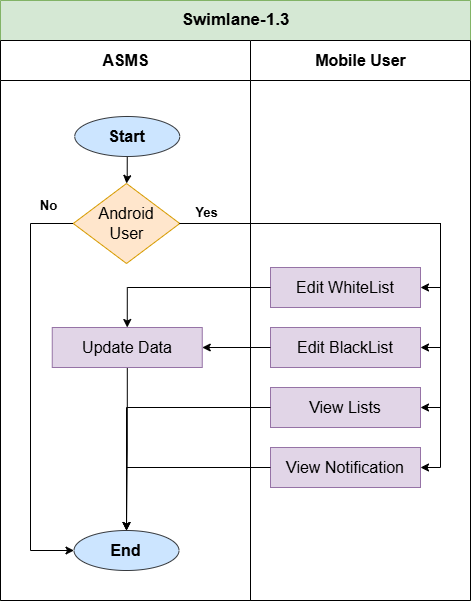

The diagram above was exported from draw.io. Its source (the exported page's mxGraphModel, read from the mxfile embedded in the PNG):
<mxGraphModel dx="1050" dy="2257" grid="1" gridSize="10" guides="1" tooltips="1" connect="1" arrows="1" fold="1" page="1" pageScale="1" pageWidth="1100" pageHeight="1700" math="0" shadow="0">
  <root>
    <mxCell id="0" />
    <mxCell id="1" parent="0" />
    <mxCell id="5wZfuDdgu5Wq1sojFTzt-1" value="&lt;font style=&quot;font-size: 17px;&quot;&gt;Swimlane-1.3&lt;/font&gt;" style="swimlane;childLayout=stackLayout;resizeParent=1;resizeParentMax=0;startSize=40;html=1;aspect=fixed;fillColor=#d5e8d4;strokeColor=#82b366;" parent="1" vertex="1">
      <mxGeometry x="150" y="-290" width="470" height="600" as="geometry" />
    </mxCell>
    <mxCell id="5wZfuDdgu5Wq1sojFTzt-3" value="&lt;font style=&quot;font-size: 16px;&quot;&gt;ASMS&lt;/font&gt;" style="swimlane;startSize=40;html=1;" parent="5wZfuDdgu5Wq1sojFTzt-1" vertex="1">
      <mxGeometry y="40" width="250" height="560" as="geometry" />
    </mxCell>
    <mxCell id="I6I--u4Ou6YhOGxtaU-s-41" style="edgeStyle=orthogonalEdgeStyle;rounded=0;orthogonalLoop=1;jettySize=auto;html=1;entryX=0.5;entryY=0;entryDx=0;entryDy=0;" parent="5wZfuDdgu5Wq1sojFTzt-3" source="3FcG2Be4jtpIELwERzMK-2" target="I6I--u4Ou6YhOGxtaU-s-36" edge="1">
      <mxGeometry relative="1" as="geometry" />
    </mxCell>
    <mxCell id="3FcG2Be4jtpIELwERzMK-2" value="&lt;font style=&quot;font-size: 16px;&quot;&gt;&lt;b&gt;Start&lt;/b&gt;&lt;/font&gt;" style="ellipse;whiteSpace=wrap;html=1;fillColor=#cce5ff;strokeColor=#36393d;" parent="5wZfuDdgu5Wq1sojFTzt-3" vertex="1">
      <mxGeometry x="74.24999999999955" y="76" width="105" height="40" as="geometry" />
    </mxCell>
    <mxCell id="I6I--u4Ou6YhOGxtaU-s-30" value="&lt;font style=&quot;font-size: 16px;&quot;&gt;&lt;b&gt;End&lt;/b&gt;&lt;/font&gt;" style="ellipse;whiteSpace=wrap;html=1;fillColor=#cce5ff;strokeColor=#36393d;" parent="5wZfuDdgu5Wq1sojFTzt-3" vertex="1">
      <mxGeometry x="73.49999999999955" y="490" width="105" height="40" as="geometry" />
    </mxCell>
    <mxCell id="I6I--u4Ou6YhOGxtaU-s-53" style="edgeStyle=orthogonalEdgeStyle;rounded=0;orthogonalLoop=1;jettySize=auto;html=1;entryX=0;entryY=0.5;entryDx=0;entryDy=0;" parent="5wZfuDdgu5Wq1sojFTzt-3" source="I6I--u4Ou6YhOGxtaU-s-36" target="I6I--u4Ou6YhOGxtaU-s-30" edge="1">
      <mxGeometry relative="1" as="geometry">
        <Array as="points">
          <mxPoint x="30" y="183" />
          <mxPoint x="30" y="510" />
        </Array>
      </mxGeometry>
    </mxCell>
    <mxCell id="I6I--u4Ou6YhOGxtaU-s-36" value="&lt;font style=&quot;font-size: 16px;&quot;&gt;&amp;nbsp;Android&amp;nbsp;&lt;/font&gt;&lt;div&gt;&lt;font style=&quot;font-size: 16px;&quot;&gt;User&lt;/font&gt;&lt;/div&gt;" style="rhombus;whiteSpace=wrap;html=1;fillColor=#ffe6cc;strokeColor=#d79b00;" parent="5wZfuDdgu5Wq1sojFTzt-3" vertex="1">
      <mxGeometry x="72.75" y="143" width="106.5" height="80" as="geometry" />
    </mxCell>
    <mxCell id="I6I--u4Ou6YhOGxtaU-s-49" value="&lt;b&gt;&lt;font style=&quot;font-size: 13px;&quot;&gt;No&lt;/font&gt;&lt;/b&gt;" style="text;html=1;align=center;verticalAlign=middle;resizable=0;points=[];autosize=1;strokeColor=none;fillColor=none;" parent="5wZfuDdgu5Wq1sojFTzt-3" vertex="1">
      <mxGeometry x="27.75" y="150" width="40" height="30" as="geometry" />
    </mxCell>
    <mxCell id="I6I--u4Ou6YhOGxtaU-s-54" style="edgeStyle=orthogonalEdgeStyle;rounded=0;orthogonalLoop=1;jettySize=auto;html=1;entryX=0.5;entryY=0;entryDx=0;entryDy=0;" parent="5wZfuDdgu5Wq1sojFTzt-3" source="I6I--u4Ou6YhOGxtaU-s-50" target="I6I--u4Ou6YhOGxtaU-s-30" edge="1">
      <mxGeometry relative="1" as="geometry" />
    </mxCell>
    <mxCell id="I6I--u4Ou6YhOGxtaU-s-50" value="&lt;font style=&quot;font-size: 16px;&quot;&gt;Update Data&lt;/font&gt;" style="rounded=0;whiteSpace=wrap;html=1;fillColor=#e1d5e7;strokeColor=#9673a6;" parent="5wZfuDdgu5Wq1sojFTzt-3" vertex="1">
      <mxGeometry x="51.75" y="287" width="150" height="40" as="geometry" />
    </mxCell>
    <mxCell id="5wZfuDdgu5Wq1sojFTzt-4" value="&lt;span style=&quot;font-size: 16px;&quot;&gt;Mobile User&lt;/span&gt;" style="swimlane;startSize=40;html=1;" parent="5wZfuDdgu5Wq1sojFTzt-1" vertex="1">
      <mxGeometry x="250" y="40" width="220" height="560" as="geometry" />
    </mxCell>
    <mxCell id="I6I--u4Ou6YhOGxtaU-s-11" value="&lt;font style=&quot;font-size: 16px;&quot;&gt;Edit WhiteList&lt;/font&gt;" style="rounded=0;whiteSpace=wrap;html=1;fillColor=#e1d5e7;strokeColor=#9673a6;" parent="5wZfuDdgu5Wq1sojFTzt-4" vertex="1">
      <mxGeometry x="20" y="227" width="150" height="40" as="geometry" />
    </mxCell>
    <mxCell id="I6I--u4Ou6YhOGxtaU-s-40" value="&lt;font style=&quot;font-size: 16px;&quot;&gt;Edit BlackList&lt;/font&gt;" style="rounded=0;whiteSpace=wrap;html=1;fillColor=#e1d5e7;strokeColor=#9673a6;" parent="5wZfuDdgu5Wq1sojFTzt-4" vertex="1">
      <mxGeometry x="20" y="287" width="150" height="40" as="geometry" />
    </mxCell>
    <mxCell id="I6I--u4Ou6YhOGxtaU-s-39" value="&lt;font style=&quot;font-size: 16px;&quot;&gt;View Lists&lt;/font&gt;" style="rounded=0;whiteSpace=wrap;html=1;fillColor=#e1d5e7;strokeColor=#9673a6;" parent="5wZfuDdgu5Wq1sojFTzt-4" vertex="1">
      <mxGeometry x="20" y="347" width="150" height="40" as="geometry" />
    </mxCell>
    <mxCell id="I6I--u4Ou6YhOGxtaU-s-38" value="&lt;span style=&quot;font-size: 16px;&quot;&gt;View Notification&lt;/span&gt;" style="rounded=0;whiteSpace=wrap;html=1;fillColor=#e1d5e7;strokeColor=#9673a6;" parent="5wZfuDdgu5Wq1sojFTzt-4" vertex="1">
      <mxGeometry x="20" y="407" width="150" height="40" as="geometry" />
    </mxCell>
    <mxCell id="I6I--u4Ou6YhOGxtaU-s-42" style="edgeStyle=orthogonalEdgeStyle;rounded=0;orthogonalLoop=1;jettySize=auto;html=1;entryX=1;entryY=0.5;entryDx=0;entryDy=0;" parent="5wZfuDdgu5Wq1sojFTzt-1" source="I6I--u4Ou6YhOGxtaU-s-36" target="I6I--u4Ou6YhOGxtaU-s-11" edge="1">
      <mxGeometry relative="1" as="geometry" />
    </mxCell>
    <mxCell id="I6I--u4Ou6YhOGxtaU-s-45" style="edgeStyle=orthogonalEdgeStyle;rounded=0;orthogonalLoop=1;jettySize=auto;html=1;entryX=1;entryY=0.5;entryDx=0;entryDy=0;" parent="5wZfuDdgu5Wq1sojFTzt-1" source="I6I--u4Ou6YhOGxtaU-s-36" target="I6I--u4Ou6YhOGxtaU-s-40" edge="1">
      <mxGeometry relative="1" as="geometry" />
    </mxCell>
    <mxCell id="I6I--u4Ou6YhOGxtaU-s-46" style="edgeStyle=orthogonalEdgeStyle;rounded=0;orthogonalLoop=1;jettySize=auto;html=1;entryX=1;entryY=0.5;entryDx=0;entryDy=0;" parent="5wZfuDdgu5Wq1sojFTzt-1" source="I6I--u4Ou6YhOGxtaU-s-36" target="I6I--u4Ou6YhOGxtaU-s-39" edge="1">
      <mxGeometry relative="1" as="geometry" />
    </mxCell>
    <mxCell id="I6I--u4Ou6YhOGxtaU-s-47" style="edgeStyle=orthogonalEdgeStyle;rounded=0;orthogonalLoop=1;jettySize=auto;html=1;entryX=1;entryY=0.5;entryDx=0;entryDy=0;" parent="5wZfuDdgu5Wq1sojFTzt-1" source="I6I--u4Ou6YhOGxtaU-s-36" target="I6I--u4Ou6YhOGxtaU-s-38" edge="1">
      <mxGeometry relative="1" as="geometry" />
    </mxCell>
    <mxCell id="I6I--u4Ou6YhOGxtaU-s-51" style="edgeStyle=orthogonalEdgeStyle;rounded=0;orthogonalLoop=1;jettySize=auto;html=1;entryX=0.5;entryY=0;entryDx=0;entryDy=0;" parent="5wZfuDdgu5Wq1sojFTzt-1" source="I6I--u4Ou6YhOGxtaU-s-11" target="I6I--u4Ou6YhOGxtaU-s-50" edge="1">
      <mxGeometry relative="1" as="geometry" />
    </mxCell>
    <mxCell id="I6I--u4Ou6YhOGxtaU-s-52" style="edgeStyle=orthogonalEdgeStyle;rounded=0;orthogonalLoop=1;jettySize=auto;html=1;entryX=1;entryY=0.5;entryDx=0;entryDy=0;" parent="5wZfuDdgu5Wq1sojFTzt-1" source="I6I--u4Ou6YhOGxtaU-s-40" target="I6I--u4Ou6YhOGxtaU-s-50" edge="1">
      <mxGeometry relative="1" as="geometry" />
    </mxCell>
    <mxCell id="I6I--u4Ou6YhOGxtaU-s-55" style="edgeStyle=orthogonalEdgeStyle;rounded=0;orthogonalLoop=1;jettySize=auto;html=1;entryX=0.5;entryY=0;entryDx=0;entryDy=0;" parent="5wZfuDdgu5Wq1sojFTzt-1" source="I6I--u4Ou6YhOGxtaU-s-39" target="I6I--u4Ou6YhOGxtaU-s-30" edge="1">
      <mxGeometry relative="1" as="geometry" />
    </mxCell>
    <mxCell id="I6I--u4Ou6YhOGxtaU-s-56" style="edgeStyle=orthogonalEdgeStyle;rounded=0;orthogonalLoop=1;jettySize=auto;html=1;entryX=0.5;entryY=0;entryDx=0;entryDy=0;" parent="5wZfuDdgu5Wq1sojFTzt-1" source="I6I--u4Ou6YhOGxtaU-s-38" target="I6I--u4Ou6YhOGxtaU-s-30" edge="1">
      <mxGeometry relative="1" as="geometry" />
    </mxCell>
    <mxCell id="I6I--u4Ou6YhOGxtaU-s-29" style="edgeStyle=orthogonalEdgeStyle;rounded=0;orthogonalLoop=1;jettySize=auto;html=1;entryX=1;entryY=0.5;entryDx=0;entryDy=0;" parent="1" edge="1">
      <mxGeometry relative="1" as="geometry">
        <mxPoint x="317.4313725490201" y="45.05882352941171" as="sourcePoint" />
        <Array as="points">
          <mxPoint x="790" y="45" />
          <mxPoint x="790" y="178" />
        </Array>
      </mxGeometry>
    </mxCell>
    <mxCell id="I6I--u4Ou6YhOGxtaU-s-48" value="&lt;b&gt;&lt;font style=&quot;font-size: 13px;&quot;&gt;Yes&lt;/font&gt;&lt;/b&gt;" style="text;html=1;align=center;verticalAlign=middle;resizable=0;points=[];autosize=1;strokeColor=none;fillColor=none;" parent="1" vertex="1">
      <mxGeometry x="331" y="-93" width="50" height="30" as="geometry" />
    </mxCell>
  </root>
</mxGraphModel>